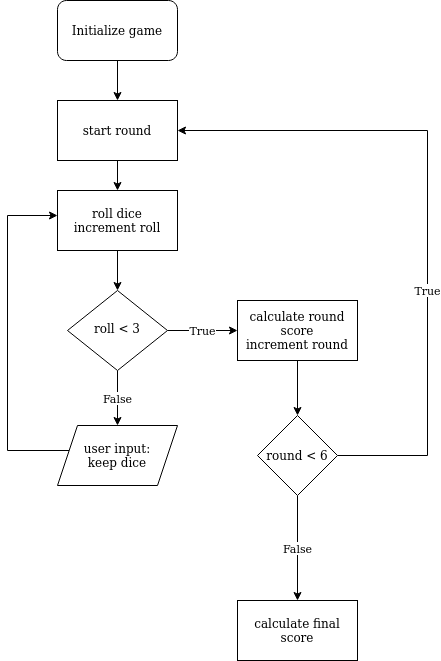

The diagram above was exported from draw.io. Its source (the exported page's mxGraphModel, read from the mxfile embedded in the PNG):
<mxGraphModel dx="2062" dy="1113" grid="1" gridSize="10" guides="1" tooltips="1" connect="1" arrows="1" fold="1" page="1" pageScale="1" pageWidth="827" pageHeight="1169" math="0" shadow="0">
  <root>
    <mxCell id="WIyWlLk6GJQsqaUBKTNV-0" />
    <mxCell id="WIyWlLk6GJQsqaUBKTNV-1" parent="WIyWlLk6GJQsqaUBKTNV-0" />
    <mxCell id="uKSJD6yvpyFCad6gy-jq-14" style="edgeStyle=orthogonalEdgeStyle;rounded=0;orthogonalLoop=1;jettySize=auto;html=1;" edge="1" parent="WIyWlLk6GJQsqaUBKTNV-1">
      <mxGeometry relative="1" as="geometry">
        <mxPoint x="220" y="270" as="sourcePoint" />
        <mxPoint x="220" y="320" as="targetPoint" />
      </mxGeometry>
    </mxCell>
    <mxCell id="uKSJD6yvpyFCad6gy-jq-18" value="False" style="edgeStyle=orthogonalEdgeStyle;rounded=0;orthogonalLoop=1;jettySize=auto;html=1;entryX=0.5;entryY=0;entryDx=0;entryDy=0;" edge="1" parent="WIyWlLk6GJQsqaUBKTNV-1" source="WIyWlLk6GJQsqaUBKTNV-6" target="uKSJD6yvpyFCad6gy-jq-29">
      <mxGeometry relative="1" as="geometry">
        <mxPoint x="220" y="550" as="targetPoint" />
      </mxGeometry>
    </mxCell>
    <mxCell id="uKSJD6yvpyFCad6gy-jq-19" value="True" style="edgeStyle=orthogonalEdgeStyle;rounded=0;orthogonalLoop=1;jettySize=auto;html=1;entryX=0;entryY=0.5;entryDx=0;entryDy=0;" edge="1" parent="WIyWlLk6GJQsqaUBKTNV-1" source="WIyWlLk6GJQsqaUBKTNV-6">
      <mxGeometry relative="1" as="geometry">
        <mxPoint x="340" y="460" as="targetPoint" />
      </mxGeometry>
    </mxCell>
    <mxCell id="WIyWlLk6GJQsqaUBKTNV-6" value="roll &amp;lt; 3" style="rhombus;whiteSpace=wrap;html=1;shadow=0;fontFamily=Helvetica;fontSize=12;align=center;strokeWidth=1;spacing=6;spacingTop=-4;" parent="WIyWlLk6GJQsqaUBKTNV-1" vertex="1">
      <mxGeometry x="170" y="420" width="100" height="80" as="geometry" />
    </mxCell>
    <mxCell id="uKSJD6yvpyFCad6gy-jq-15" style="edgeStyle=orthogonalEdgeStyle;rounded=0;orthogonalLoop=1;jettySize=auto;html=1;" edge="1" parent="WIyWlLk6GJQsqaUBKTNV-1" target="WIyWlLk6GJQsqaUBKTNV-6">
      <mxGeometry relative="1" as="geometry">
        <mxPoint x="220" y="370" as="sourcePoint" />
      </mxGeometry>
    </mxCell>
    <mxCell id="uKSJD6yvpyFCad6gy-jq-13" style="edgeStyle=orthogonalEdgeStyle;rounded=0;orthogonalLoop=1;jettySize=auto;html=1;" edge="1" parent="WIyWlLk6GJQsqaUBKTNV-1" source="uKSJD6yvpyFCad6gy-jq-3">
      <mxGeometry relative="1" as="geometry">
        <mxPoint x="220" y="230" as="targetPoint" />
      </mxGeometry>
    </mxCell>
    <mxCell id="uKSJD6yvpyFCad6gy-jq-3" value="Initialize game" style="rounded=1;whiteSpace=wrap;html=1;" vertex="1" parent="WIyWlLk6GJQsqaUBKTNV-1">
      <mxGeometry x="160" y="130" width="120" height="60" as="geometry" />
    </mxCell>
    <mxCell id="uKSJD6yvpyFCad6gy-jq-24" value="False" style="edgeStyle=orthogonalEdgeStyle;rounded=0;orthogonalLoop=1;jettySize=auto;html=1;" edge="1" parent="WIyWlLk6GJQsqaUBKTNV-1" source="uKSJD6yvpyFCad6gy-jq-21">
      <mxGeometry relative="1" as="geometry">
        <mxPoint x="400" y="730" as="targetPoint" />
      </mxGeometry>
    </mxCell>
    <mxCell id="uKSJD6yvpyFCad6gy-jq-27" value="True" style="edgeStyle=orthogonalEdgeStyle;rounded=0;orthogonalLoop=1;jettySize=auto;html=1;entryX=1;entryY=0.5;entryDx=0;entryDy=0;" edge="1" parent="WIyWlLk6GJQsqaUBKTNV-1" source="uKSJD6yvpyFCad6gy-jq-21" target="uKSJD6yvpyFCad6gy-jq-37">
      <mxGeometry x="-0.2331" relative="1" as="geometry">
        <mxPoint x="280" y="250" as="targetPoint" />
        <Array as="points">
          <mxPoint x="530" y="585" />
          <mxPoint x="530" y="260" />
        </Array>
        <mxPoint as="offset" />
      </mxGeometry>
    </mxCell>
    <mxCell id="uKSJD6yvpyFCad6gy-jq-21" value="&lt;div&gt;round &amp;lt; 6&lt;br&gt;&lt;/div&gt;" style="rhombus;whiteSpace=wrap;html=1;" vertex="1" parent="WIyWlLk6GJQsqaUBKTNV-1">
      <mxGeometry x="360" y="545" width="80" height="80" as="geometry" />
    </mxCell>
    <mxCell id="uKSJD6yvpyFCad6gy-jq-26" style="edgeStyle=orthogonalEdgeStyle;rounded=0;orthogonalLoop=1;jettySize=auto;html=1;" edge="1" parent="WIyWlLk6GJQsqaUBKTNV-1" target="uKSJD6yvpyFCad6gy-jq-21">
      <mxGeometry relative="1" as="geometry">
        <mxPoint x="400" y="490" as="sourcePoint" />
      </mxGeometry>
    </mxCell>
    <mxCell id="uKSJD6yvpyFCad6gy-jq-30" style="edgeStyle=orthogonalEdgeStyle;rounded=0;orthogonalLoop=1;jettySize=auto;html=1;entryX=0;entryY=0.5;entryDx=0;entryDy=0;" edge="1" parent="WIyWlLk6GJQsqaUBKTNV-1" source="uKSJD6yvpyFCad6gy-jq-29">
      <mxGeometry relative="1" as="geometry">
        <mxPoint x="160" y="345" as="targetPoint" />
        <Array as="points">
          <mxPoint x="110" y="580" />
          <mxPoint x="110" y="345" />
        </Array>
      </mxGeometry>
    </mxCell>
    <mxCell id="uKSJD6yvpyFCad6gy-jq-29" value="&lt;div&gt;user input:&lt;/div&gt;&lt;div&gt;keep dice&lt;br&gt;&lt;/div&gt;" style="shape=parallelogram;perimeter=parallelogramPerimeter;whiteSpace=wrap;html=1;fixedSize=1;" vertex="1" parent="WIyWlLk6GJQsqaUBKTNV-1">
      <mxGeometry x="160" y="555" width="120" height="60" as="geometry" />
    </mxCell>
    <mxCell id="uKSJD6yvpyFCad6gy-jq-32" value="&lt;div&gt;calculate round score&lt;/div&gt;&lt;div&gt;increment round&lt;br&gt;&lt;/div&gt;" style="rounded=0;whiteSpace=wrap;html=1;" vertex="1" parent="WIyWlLk6GJQsqaUBKTNV-1">
      <mxGeometry x="340" y="430" width="120" height="60" as="geometry" />
    </mxCell>
    <mxCell id="uKSJD6yvpyFCad6gy-jq-33" value="&lt;div&gt;calculate final score&lt;/div&gt;" style="rounded=0;whiteSpace=wrap;html=1;" vertex="1" parent="WIyWlLk6GJQsqaUBKTNV-1">
      <mxGeometry x="340" y="730" width="120" height="60" as="geometry" />
    </mxCell>
    <mxCell id="uKSJD6yvpyFCad6gy-jq-34" value="&lt;div&gt;roll dice&lt;/div&gt;&lt;div&gt;increment roll&lt;br&gt;&lt;/div&gt;" style="rounded=0;whiteSpace=wrap;html=1;" vertex="1" parent="WIyWlLk6GJQsqaUBKTNV-1">
      <mxGeometry x="160" y="320" width="120" height="60" as="geometry" />
    </mxCell>
    <mxCell id="uKSJD6yvpyFCad6gy-jq-37" value="&lt;div&gt;start round&lt;/div&gt;" style="rounded=0;whiteSpace=wrap;html=1;" vertex="1" parent="WIyWlLk6GJQsqaUBKTNV-1">
      <mxGeometry x="160" y="230" width="120" height="60" as="geometry" />
    </mxCell>
  </root>
</mxGraphModel>